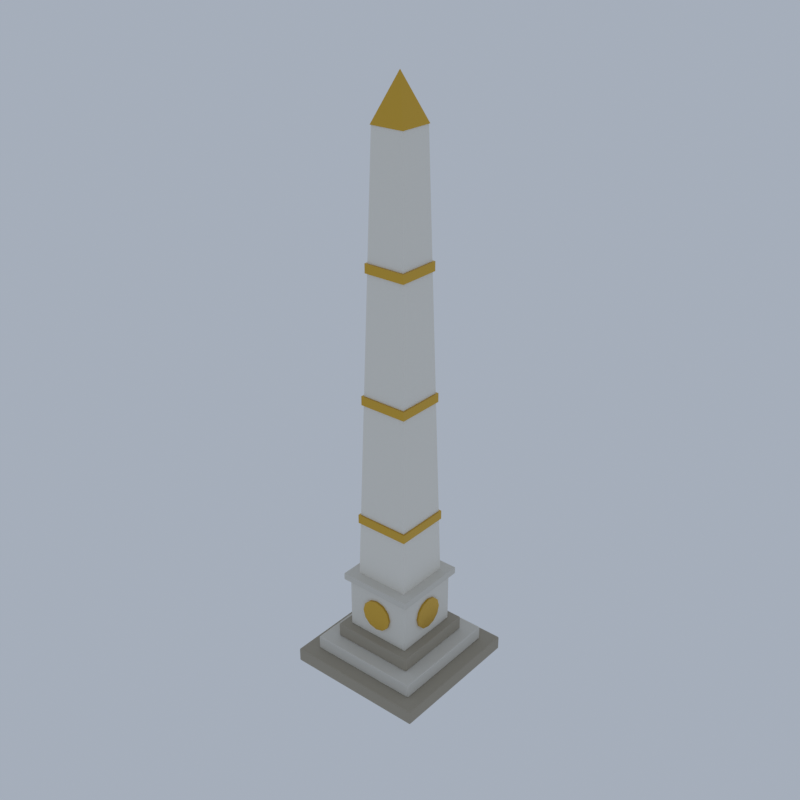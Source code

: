 # Source: C23_obelisk.blend  (saved by Blender 5.2.45; exported with 4.5.12 LTS)
import bpy
from mathutils import Matrix  # noqa: F401  (used for matrix-valued properties, if any)

bpy.ops.wm.read_factory_settings(use_empty=True)
scene = bpy.context.scene
scene.name = 'Scene'

# ---- collections
col_collection = bpy.data.collections.new('Collection'); scene.collection.children.link(col_collection)

# ---- materials (node trees are filled in below, after node groups)
mat_ashlar_dark_limestone = bpy.data.materials.new('ashlar_dark|Limestone')
mat_ashlar_dark_limestone.diffuse_color = (0.3787, 0.3392, 0.2674, 1.0)
mat_castle_limestone = bpy.data.materials.new('castle|Limestone')
mat_castle_limestone.diffuse_color = (0.68, 0.6524, 0.586, 1.0)
mat_marble_marble = bpy.data.materials.new('marble|Marble')
mat_marble_marble.diffuse_color = (0.7667, 0.7372, 0.6661, 1.0)
mat_castle_trim_marble = bpy.data.materials.new('castle_trim|Marble')
mat_castle_trim_marble.diffuse_color = (0.8434, 0.8122, 0.7372, 1.0)
mat_gold_metal = bpy.data.materials.new('gold|Metal')
mat_gold_metal.diffuse_color = (0.68, 0.4205, 0.06191, 1.0)

# ---- material node trees
mat_ashlar_dark_limestone.use_nodes = True; mat_ashlar_dark_limestone.node_tree.nodes.clear()
_N = mat_ashlar_dark_limestone.node_tree.nodes; _L = mat_ashlar_dark_limestone.node_tree.links
n0 = _N.new('ShaderNodeBsdfPrincipled'); n0.name = 'Principled BSDF'; n0.location = (-200, 100)
n0.inputs[0].default_value = (0.3787, 0.3392, 0.2674, 1.0)
n0.inputs[2].default_value = 0.85
n0.inputs[10].default_value = 0.005
n1 = _N.new('ShaderNodeOutputMaterial'); n1.name = 'Material Output'; n1.location = (200, 100)
_L.new(n0.outputs[0], n1.inputs[0])
n1.is_active_output = True
mat_castle_limestone.use_nodes = True; mat_castle_limestone.node_tree.nodes.clear()
_N = mat_castle_limestone.node_tree.nodes; _L = mat_castle_limestone.node_tree.links
n0 = _N.new('ShaderNodeBsdfPrincipled'); n0.name = 'Principled BSDF'; n0.location = (-200, 100)
n0.inputs[0].default_value = (0.68, 0.6524, 0.586, 1.0)
n0.inputs[2].default_value = 0.8
n0.inputs[10].default_value = 0.005
n1 = _N.new('ShaderNodeOutputMaterial'); n1.name = 'Material Output'; n1.location = (200, 100)
_L.new(n0.outputs[0], n1.inputs[0])
n1.is_active_output = True
mat_marble_marble.use_nodes = True; mat_marble_marble.node_tree.nodes.clear()
_N = mat_marble_marble.node_tree.nodes; _L = mat_marble_marble.node_tree.links
n0 = _N.new('ShaderNodeBsdfPrincipled'); n0.name = 'Principled BSDF'; n0.location = (-200, 100)
n0.inputs[0].default_value = (0.7667, 0.7372, 0.6661, 1.0)
n0.inputs[2].default_value = 0.4
n0.inputs[10].default_value = 0.005
n1 = _N.new('ShaderNodeOutputMaterial'); n1.name = 'Material Output'; n1.location = (200, 100)
_L.new(n0.outputs[0], n1.inputs[0])
n1.is_active_output = True
mat_castle_trim_marble.use_nodes = True; mat_castle_trim_marble.node_tree.nodes.clear()
_N = mat_castle_trim_marble.node_tree.nodes; _L = mat_castle_trim_marble.node_tree.links
n0 = _N.new('ShaderNodeBsdfPrincipled'); n0.name = 'Principled BSDF'; n0.location = (-200, 100)
n0.inputs[0].default_value = (0.8434, 0.8122, 0.7372, 1.0)
n0.inputs[10].default_value = 0.005
n1 = _N.new('ShaderNodeOutputMaterial'); n1.name = 'Material Output'; n1.location = (200, 100)
_L.new(n0.outputs[0], n1.inputs[0])
n1.is_active_output = True
mat_gold_metal.use_nodes = True; mat_gold_metal.node_tree.nodes.clear()
_N = mat_gold_metal.node_tree.nodes; _L = mat_gold_metal.node_tree.links
n0 = _N.new('ShaderNodeBsdfPrincipled'); n0.name = 'Principled BSDF'; n0.location = (-200, 100)
n0.inputs[0].default_value = (0.68, 0.4205, 0.06191, 1.0)
n0.inputs[1].default_value = 1.0
n0.inputs[2].default_value = 0.25
n0.inputs[10].default_value = 0.005
n1 = _N.new('ShaderNodeOutputMaterial'); n1.name = 'Material Output'; n1.location = (200, 100)
_L.new(n0.outputs[0], n1.inputs[0])
n1.is_active_output = True

# ---- world
world_world = bpy.data.worlds.new('World'); scene.world = world_world
world_world.use_nodes = True; world_world.node_tree.nodes.clear()
_N = world_world.node_tree.nodes; _L = world_world.node_tree.links
n0 = _N.new('ShaderNodeOutputWorld'); n0.name = 'World Output'; n0.location = (200, 100)
n1 = _N.new('ShaderNodeBackground'); n1.name = 'Background'; n1.location = (-200, 100)
n1.inputs[0].default_value = (0.42, 0.47, 0.55, 1.0)
n1.inputs[1].default_value = 0.9
_L.new(n1.outputs[0], n0.inputs[0])
n0.is_active_output = True
world_world.color = (0.05088, 0.05088, 0.05088)
world_world.sun_shadow_jitter_overblur = 0.0

# ---- meshes
me_obelisk = bpy.data.meshes.new('obelisk')
me_obelisk.from_pydata([(-3.94, -3.94, 0.0), (-3.94, -4.0, 0.06), (-4.0, -3.94, 0.06), (-3.94, -3.982, 0.01757), (-3.975, -3.975, 0.02536), (-3.982, -3.982, 0.06), (-3.982, -3.94, 0.01757), (-3.94, -4.0, 0.74), (-3.94, -3.94, 0.8), (-4.0, -3.94, 0.74), (-3.94, -3.982, 0.7824), (-3.975, -3.975, 0.7746), (-3.982, -3.94, 0.7824), (-3.982, -3.982, 0.74), (-3.94, 3.94, 0.0), (-4.0, 3.94, 0.06), (-3.94, 4.0, 0.06), (-3.982, 3.94, 0.01757), (-3.975, 3.975, 0.02536), (-3.982, 3.982, 0.06), (-3.94, 3.982, 0.01757), (-3.94, 3.94, 0.8), (-3.94, 4.0, 0.74), (-4.0, 3.94, 0.74), (-3.94, 3.982, 0.7824), (-3.975, 3.975, 0.7746), (-3.982, 3.982, 0.74), (-3.982, 3.94, 0.7824), (3.94, -3.94, 0.0), (4.0, -3.94, 0.06), (3.94, -4.0, 0.06), (3.982, -3.94, 0.01757), (3.975, -3.975, 0.02536), (3.982, -3.982, 0.06), (3.94, -3.982, 0.01757), (3.94, -3.94, 0.8), (3.94, -4.0, 0.74), (4.0, -3.94, 0.74), (3.94, -3.982, 0.7824), (3.975, -3.975, 0.7746), (3.982, -3.982, 0.74), (3.982, -3.94, 0.7824), (3.94, 3.94, 0.0), (3.94, 4.0, 0.06), (4.0, 3.94, 0.06), (3.94, 3.982, 0.01757), (3.975, 3.975, 0.02536), (3.982, 3.982, 0.06), (3.982, 3.94, 0.01757), (3.94, 3.94, 0.8), (4.0, 3.94, 0.74), (3.94, 4.0, 0.74), (3.982, 3.94, 0.7824), (3.975, 3.975, 0.7746), (3.982, 3.982, 0.74), (3.94, 3.982, 0.7824), (-3.14, -3.14, 0.8), (-3.14, -3.2, 0.86), (-3.2, -3.14, 0.86), (-3.14, -3.182, 0.8176), (-3.175, -3.175, 0.8254), (-3.182, -3.182, 0.86), (-3.182, -3.14, 0.8176), (-3.14, -3.2, 1.54), (-3.14, -3.14, 1.6), (-3.2, -3.14, 1.54), (-3.14, -3.182, 1.582), (-3.175, -3.175, 1.575), (-3.182, -3.14, 1.582), (-3.182, -3.182, 1.54), (-3.14, 3.14, 0.8), (-3.2, 3.14, 0.86), (-3.14, 3.2, 0.86), (-3.182, 3.14, 0.8176), (-3.175, 3.175, 0.8254), (-3.182, 3.182, 0.86), (-3.14, 3.182, 0.8176), (-3.14, 3.14, 1.6), (-3.14, 3.2, 1.54), (-3.2, 3.14, 1.54), (-3.14, 3.182, 1.582), (-3.175, 3.175, 1.575), (-3.182, 3.182, 1.54), (-3.182, 3.14, 1.582), (3.14, -3.14, 0.8), (3.2, -3.14, 0.86), (3.14, -3.2, 0.86), (3.182, -3.14, 0.8176), (3.175, -3.175, 0.8254), (3.182, -3.182, 0.86), (3.14, -3.182, 0.8176), (3.14, -3.14, 1.6), (3.14, -3.2, 1.54), (3.2, -3.14, 1.54), (3.14, -3.182, 1.582), (3.175, -3.175, 1.575), (3.182, -3.182, 1.54), (3.182, -3.14, 1.582), (3.14, 3.14, 0.8), (3.14, 3.2, 0.86), (3.2, 3.14, 0.86), (3.14, 3.182, 0.8176), (3.175, 3.175, 0.8254), (3.182, 3.182, 0.86), (3.182, 3.14, 0.8176), (3.14, 3.14, 1.6), (3.2, 3.14, 1.54), (3.14, 3.2, 1.54), (3.182, 3.14, 1.582), (3.175, 3.175, 1.575), (3.182, 3.182, 1.54), (3.14, 3.182, 1.582), (-2.34, -2.34, 1.6), (-2.34, -2.4, 1.66), (-2.4, -2.34, 1.66), (-2.34, -2.382, 1.618), (-2.375, -2.375, 1.625), (-2.382, -2.382, 1.66), (-2.382, -2.34, 1.618), (-2.34, -2.4, 2.34), (-2.34, -2.34, 2.4), (-2.4, -2.34, 2.34), (-2.34, -2.382, 2.382), (-2.375, -2.375, 2.375), (-2.382, -2.34, 2.382), (-2.382, -2.382, 2.34), (-2.34, 2.34, 1.6), (-2.4, 2.34, 1.66), (-2.34, 2.4, 1.66), (-2.382, 2.34, 1.618), (-2.375, 2.375, 1.625), (-2.382, 2.382, 1.66), (-2.34, 2.382, 1.618), (-2.34, 2.34, 2.4), (-2.34, 2.4, 2.34), (-2.4, 2.34, 2.34), (-2.34, 2.382, 2.382), (-2.375, 2.375, 2.375), (-2.382, 2.382, 2.34), (-2.382, 2.34, 2.382), (2.34, -2.34, 1.6), (2.4, -2.34, 1.66), (2.34, -2.4, 1.66), (2.382, -2.34, 1.618), (2.375, -2.375, 1.625), (2.382, -2.382, 1.66), (2.34, -2.382, 1.618), (2.34, -2.34, 2.4), (2.34, -2.4, 2.34), (2.4, -2.34, 2.34), (2.34, -2.382, 2.382), (2.375, -2.375, 2.375), (2.382, -2.382, 2.34), (2.382, -2.34, 2.382), (2.34, 2.34, 1.6), (2.34, 2.4, 1.66), (2.4, 2.34, 1.66), (2.34, 2.382, 1.618), (2.375, 2.375, 1.625), (2.382, 2.382, 1.66), (2.382, 2.34, 1.618), (2.34, 2.34, 2.4), (2.4, 2.34, 2.34), (2.34, 2.4, 2.34), (2.382, 2.34, 2.382), (2.375, 2.375, 2.375), (2.382, 2.382, 2.34), (2.34, 2.382, 2.382), (-1.85, -1.85, 2.4), (-1.85, -1.9, 2.45), (-1.9, -1.85, 2.45), (-1.85, -1.885, 2.415), (-1.879, -1.879, 2.421), (-1.885, -1.885, 2.45), (-1.885, -1.85, 2.415), (-1.85, -1.9, 5.35), (-1.85, -1.85, 5.4), (-1.9, -1.85, 5.35), (-1.85, -1.885, 5.385), (-1.879, -1.879, 5.379), (-1.885, -1.85, 5.385), (-1.885, -1.885, 5.35), (-1.85, 1.85, 2.4), (-1.9, 1.85, 2.45), (-1.85, 1.9, 2.45), (-1.885, 1.85, 2.415), (-1.879, 1.879, 2.421), (-1.885, 1.885, 2.45), (-1.85, 1.885, 2.415), (-1.85, 1.85, 5.4), (-1.85, 1.9, 5.35), (-1.9, 1.85, 5.35), (-1.85, 1.885, 5.385), (-1.879, 1.879, 5.379), (-1.885, 1.885, 5.35), (-1.885, 1.85, 5.385), (1.85, -1.85, 2.4), (1.9, -1.85, 2.45), (1.85, -1.9, 2.45), (1.885, -1.85, 2.415), (1.879, -1.879, 2.421), (1.885, -1.885, 2.45), (1.85, -1.885, 2.415), (1.85, -1.85, 5.4), (1.85, -1.9, 5.35), (1.9, -1.85, 5.35), (1.85, -1.885, 5.385), (1.879, -1.879, 5.379), (1.885, -1.885, 5.35), (1.885, -1.85, 5.385), (1.85, 1.85, 2.4), (1.85, 1.9, 2.45), (1.9, 1.85, 2.45), (1.85, 1.885, 2.415), (1.879, 1.879, 2.421), (1.885, 1.885, 2.45), (1.885, 1.85, 2.415), (1.85, 1.85, 5.4), (1.9, 1.85, 5.35), (1.85, 1.9, 5.35), (1.885, 1.85, 5.385), (1.879, 1.879, 5.379), (1.885, 1.885, 5.35), (1.85, 1.885, 5.385), (-2.11, -2.11, 5.4), (-2.11, -2.15, 5.44), (-2.15, -2.11, 5.44), (-2.11, -2.138, 5.412), (-2.133, -2.133, 5.417), (-2.138, -2.138, 5.44), (-2.138, -2.11, 5.412), (-2.11, -2.15, 5.76), (-2.11, -2.11, 5.8), (-2.15, -2.11, 5.76), (-2.11, -2.138, 5.788), (-2.133, -2.133, 5.783), (-2.138, -2.11, 5.788), (-2.138, -2.138, 5.76), (-2.11, 2.11, 5.4), (-2.15, 2.11, 5.44), (-2.11, 2.15, 5.44), (-2.138, 2.11, 5.412), (-2.133, 2.133, 5.417), (-2.138, 2.138, 5.44), (-2.11, 2.138, 5.412), (-2.11, 2.11, 5.8), (-2.11, 2.15, 5.76), (-2.15, 2.11, 5.76), (-2.11, 2.138, 5.788), (-2.133, 2.133, 5.783), (-2.138, 2.138, 5.76), (-2.138, 2.11, 5.788), (2.11, -2.11, 5.4), (2.15, -2.11, 5.44), (2.11, -2.15, 5.44), (2.138, -2.11, 5.412), (2.133, -2.133, 5.417), (2.138, -2.138, 5.44), (2.11, -2.138, 5.412), (2.11, -2.11, 5.8), (2.11, -2.15, 5.76), (2.15, -2.11, 5.76), (2.11, -2.138, 5.788), (2.133, -2.133, 5.783), (2.138, -2.138, 5.76), (2.138, -2.11, 5.788), (2.11, 2.11, 5.4), (2.11, 2.15, 5.44), (2.15, 2.11, 5.44), (2.11, 2.138, 5.412), (2.133, 2.133, 5.417), (2.138, 2.138, 5.44), (2.138, 2.11, 5.412), (2.11, 2.11, 5.8), (2.15, 2.11, 5.76), (2.11, 2.15, 5.76), (2.138, 2.11, 5.788), (2.133, 2.133, 5.783), (2.138, 2.138, 5.76), (2.11, 2.138, 5.788), (0.0, 0.0, 5.8), (1.556, 1.556, 5.8), (-1.556, 1.556, 5.8), (-1.556, -1.556, 5.8), (1.556, -1.556, 5.8), (0.9192, 0.9192, 30.0), (-0.9192, 0.9192, 30.0), (-0.9192, -0.9192, 30.0), (0.9192, -0.9192, 30.0), (0.0, 0.0, 30.0), (0.9617, 0.9617, 30.0), (-0.9617, 0.9617, 30.0), (-0.9617, -0.9617, 30.0), (0.9617, -0.9617, 30.0), (0.0, 0.0, 32.4), (0.0, 0.0, 9.0), (1.556, 1.556, 9.0), (-1.556, 1.556, 9.0), (-1.556, -1.556, 9.0), (1.556, -1.556, 9.0), (1.556, 1.556, 9.5), (-1.556, 1.556, 9.5), (-1.556, -1.556, 9.5), (1.556, -1.556, 9.5), (0.0, 0.0, 9.5), (0.0, 0.0, 16.0), (1.372, 1.372, 16.0), (-1.372, 1.372, 16.0), (-1.372, -1.372, 16.0), (1.372, -1.372, 16.0), (1.372, 1.372, 16.5), (-1.372, 1.372, 16.5), (-1.372, -1.372, 16.5), (1.372, -1.372, 16.5), (0.0, 0.0, 16.5), (0.0, 0.0, 23.0), (1.188, 1.188, 23.0), (-1.188, 1.188, 23.0), (-1.188, -1.188, 23.0), (1.188, -1.188, 23.0), (1.188, 1.188, 23.5), (-1.188, 1.188, 23.5), (-1.188, -1.188, 23.5), (1.188, -1.188, 23.5), (0.0, 0.0, 23.5), (0.0, -1.9, 4.8), (0.0, -2.02, 4.8), (0.45, -1.9, 4.679), (0.45, -2.02, 4.679), (0.7794, -1.9, 4.35), (0.7794, -2.02, 4.35), (0.9, -1.9, 3.9), (0.9, -2.02, 3.9), (0.7794, -1.9, 3.45), (0.7794, -2.02, 3.45), (0.45, -1.9, 3.121), (0.45, -2.02, 3.121), (0.0, -1.9, 3.0), (0.0, -2.02, 3.0), (-0.45, -1.9, 3.121), (-0.45, -2.02, 3.121), (-0.7794, -1.9, 3.45), (-0.7794, -2.02, 3.45), (-0.9, -1.9, 3.9), (-0.9, -2.02, 3.9), (-0.7794, -1.9, 4.35), (-0.7794, -2.02, 4.35), (-0.45, -1.9, 4.679), (-0.45, -2.02, 4.679), (-3.439e-15, 1.9, 4.8), (-1.049e-08, 2.02, 4.8), (-0.45, 1.9, 4.679), (-0.45, 2.02, 4.679), (-0.7794, 1.9, 4.35), (-0.7794, 2.02, 4.35), (-0.9, 1.9, 3.9), (-0.9, 2.02, 3.9), (-0.7794, 1.9, 3.45), (-0.7794, 2.02, 3.45), (-0.45, 1.9, 3.121), (-0.45, 2.02, 3.121), (3.439e-15, 1.9, 3.0), (-1.049e-08, 2.02, 3.0), (0.45, 1.9, 3.121), (0.45, 2.02, 3.121), (0.7794, 1.9, 3.45), (0.7794, 2.02, 3.45), (0.9, 1.9, 3.9), (0.9, 2.02, 3.9), (0.7794, 1.9, 4.35), (0.7794, 2.02, 4.35), (0.45, 1.9, 4.679), (0.45, 2.02, 4.679), (-1.9, 1.72e-15, 4.8), (-2.02, 5.245e-09, 4.8), (-1.9, -0.45, 4.679), (-2.02, -0.45, 4.679), (-1.9, -0.7794, 4.35), (-2.02, -0.7794, 4.35), (-1.9, -0.9, 3.9), (-2.02, -0.9, 3.9), (-1.9, -0.7794, 3.45), (-2.02, -0.7794, 3.45), (-1.9, -0.45, 3.121), (-2.02, -0.45, 3.121), (-1.9, -1.72e-15, 3.0), (-2.02, 5.245e-09, 3.0), (-1.9, 0.45, 3.121), (-2.02, 0.45, 3.121), (-1.9, 0.7794, 3.45), (-2.02, 0.7794, 3.45), (-1.9, 0.9, 3.9), (-2.02, 0.9, 3.9), (-1.9, 0.7794, 4.35), (-2.02, 0.7794, 4.35), (-1.9, 0.45, 4.679), (-2.02, 0.45, 4.679), (1.9, 1.72e-15, 4.8), (2.02, 5.245e-09, 4.8), (1.9, 0.45, 4.679), (2.02, 0.45, 4.679), (1.9, 0.7794, 4.35), (2.02, 0.7794, 4.35), (1.9, 0.9, 3.9), (2.02, 0.9, 3.9), (1.9, 0.7794, 3.45), (2.02, 0.7794, 3.45), (1.9, 0.45, 3.121), (2.02, 0.45, 3.121), (1.9, -1.72e-15, 3.0), (2.02, 5.245e-09, 3.0), (1.9, -0.45, 3.121), (2.02, -0.45, 3.121), (1.9, -0.7794, 3.45), (2.02, -0.7794, 3.45), (1.9, -0.9, 3.9), (2.02, -0.9, 3.9), (1.9, -0.7794, 4.35), (2.02, -0.7794, 4.35), (1.9, -0.45, 4.679), (2.02, -0.45, 4.679)], [], [(0, 3, 4, 6), (1, 5, 4, 3), (2, 6, 4, 5), (7, 10, 11, 13), (8, 12, 11, 10), (9, 13, 11, 12), (14, 17, 18, 20), (15, 19, 18, 17), (16, 20, 18, 19), (21, 24, 25, 27), (22, 26, 25, 24), (23, 27, 25, 26), (28, 31, 32, 34), (29, 33, 32, 31), (30, 34, 32, 33), (35, 38, 39, 41), (36, 40, 39, 38), (37, 41, 39, 40), (42, 45, 46, 48), (43, 47, 46, 45), (44, 48, 46, 47), (49, 52, 53, 55), (50, 54, 53, 52), (51, 55, 53, 54), (14, 0, 6, 17), (17, 6, 2, 15), (1, 7, 13, 5), (5, 13, 9, 2), (8, 21, 27, 12), (12, 27, 23, 9), (22, 16, 19, 26), (26, 19, 15, 23), (42, 14, 20, 45), (45, 20, 16, 43), (21, 49, 55, 24), (24, 55, 51, 22), (50, 44, 47, 54), (54, 47, 43, 51), (28, 42, 48, 31), (31, 48, 44, 29), (49, 35, 41, 52), (52, 41, 37, 50), (36, 30, 33, 40), (40, 33, 29, 37), (0, 28, 34, 3), (3, 34, 30, 1), (35, 8, 10, 38), (38, 10, 7, 36), (14, 42, 28, 0), (2, 9, 23, 15), (30, 36, 7, 1), (49, 21, 8, 35), (16, 22, 51, 43), (44, 50, 37, 29), (56, 59, 60, 62), (57, 61, 60, 59), (58, 62, 60, 61), (63, 66, 67, 69), (64, 68, 67, 66), (65, 69, 67, 68), (70, 73, 74, 76), (71, 75, 74, 73), (72, 76, 74, 75), (77, 80, 81, 83), (78, 82, 81, 80), (79, 83, 81, 82), (84, 87, 88, 90), (85, 89, 88, 87), (86, 90, 88, 89), (91, 94, 95, 97), (92, 96, 95, 94), (93, 97, 95, 96), (98, 101, 102, 104), (99, 103, 102, 101), (100, 104, 102, 103), (105, 108, 109, 111), (106, 110, 109, 108), (107, 111, 109, 110), (70, 56, 62, 73), (73, 62, 58, 71), (57, 63, 69, 61), (61, 69, 65, 58), (64, 77, 83, 68), (68, 83, 79, 65), (78, 72, 75, 82), (82, 75, 71, 79), (98, 70, 76, 101), (101, 76, 72, 99), (77, 105, 111, 80), (80, 111, 107, 78), (106, 100, 103, 110), (110, 103, 99, 107), (84, 98, 104, 87), (87, 104, 100, 85), (105, 91, 97, 108), (108, 97, 93, 106), (92, 86, 89, 96), (96, 89, 85, 93), (56, 84, 90, 59), (59, 90, 86, 57), (91, 64, 66, 94), (94, 66, 63, 92), (70, 98, 84, 56), (58, 65, 79, 71), (86, 92, 63, 57), (105, 77, 64, 91), (72, 78, 107, 99), (100, 106, 93, 85), (112, 115, 116, 118), (113, 117, 116, 115), (114, 118, 116, 117), (119, 122, 123, 125), (120, 124, 123, 122), (121, 125, 123, 124), (126, 129, 130, 132), (127, 131, 130, 129), (128, 132, 130, 131), (133, 136, 137, 139), (134, 138, 137, 136), (135, 139, 137, 138), (140, 143, 144, 146), (141, 145, 144, 143), (142, 146, 144, 145), (147, 150, 151, 153), (148, 152, 151, 150), (149, 153, 151, 152), (154, 157, 158, 160), (155, 159, 158, 157), (156, 160, 158, 159), (161, 164, 165, 167), (162, 166, 165, 164), (163, 167, 165, 166), (126, 112, 118, 129), (129, 118, 114, 127), (113, 119, 125, 117), (117, 125, 121, 114), (120, 133, 139, 124), (124, 139, 135, 121), (134, 128, 131, 138), (138, 131, 127, 135), (154, 126, 132, 157), (157, 132, 128, 155), (133, 161, 167, 136), (136, 167, 163, 134), (162, 156, 159, 166), (166, 159, 155, 163), (140, 154, 160, 143), (143, 160, 156, 141), (161, 147, 153, 164), (164, 153, 149, 162), (148, 142, 145, 152), (152, 145, 141, 149), (112, 140, 146, 115), (115, 146, 142, 113), (147, 120, 122, 150), (150, 122, 119, 148), (126, 154, 140, 112), (114, 121, 135, 127), (142, 148, 119, 113), (161, 133, 120, 147), (128, 134, 163, 155), (156, 162, 149, 141), (168, 171, 172, 174), (169, 173, 172, 171), (170, 174, 172, 173), (175, 178, 179, 181), (176, 180, 179, 178), (177, 181, 179, 180), (182, 185, 186, 188), (183, 187, 186, 185), (184, 188, 186, 187), (189, 192, 193, 195), (190, 194, 193, 192), (191, 195, 193, 194), (196, 199, 200, 202), (197, 201, 200, 199), (198, 202, 200, 201), (203, 206, 207, 209), (204, 208, 207, 206), (205, 209, 207, 208), (210, 213, 214, 216), (211, 215, 214, 213), (212, 216, 214, 215), (217, 220, 221, 223), (218, 222, 221, 220), (219, 223, 221, 222), (182, 168, 174, 185), (185, 174, 170, 183), (169, 175, 181, 173), (173, 181, 177, 170), (176, 189, 195, 180), (180, 195, 191, 177), (190, 184, 187, 194), (194, 187, 183, 191), (210, 182, 188, 213), (213, 188, 184, 211), (189, 217, 223, 192), (192, 223, 219, 190), (218, 212, 215, 222), (222, 215, 211, 219), (196, 210, 216, 199), (199, 216, 212, 197), (217, 203, 209, 220), (220, 209, 205, 218), (204, 198, 201, 208), (208, 201, 197, 205), (168, 196, 202, 171), (171, 202, 198, 169), (203, 176, 178, 206), (206, 178, 175, 204), (182, 210, 196, 168), (170, 177, 191, 183), (198, 204, 175, 169), (217, 189, 176, 203), (184, 190, 219, 211), (212, 218, 205, 197), (224, 227, 228, 230), (225, 229, 228, 227), (226, 230, 228, 229), (231, 234, 235, 237), (232, 236, 235, 234), (233, 237, 235, 236), (238, 241, 242, 244), (239, 243, 242, 241), (240, 244, 242, 243), (245, 248, 249, 251), (246, 250, 249, 248), (247, 251, 249, 250), (252, 255, 256, 258), (253, 257, 256, 255), (254, 258, 256, 257), (259, 262, 263, 265), (260, 264, 263, 262), (261, 265, 263, 264), (266, 269, 270, 272), (267, 271, 270, 269), (268, 272, 270, 271), (273, 276, 277, 279), (274, 278, 277, 276), (275, 279, 277, 278), (238, 224, 230, 241), (241, 230, 226, 239), (225, 231, 237, 229), (229, 237, 233, 226), (232, 245, 251, 236), (236, 251, 247, 233), (246, 240, 243, 250), (250, 243, 239, 247), (266, 238, 244, 269), (269, 244, 240, 267), (245, 273, 279, 248), (248, 279, 275, 246), (274, 268, 271, 278), (278, 271, 267, 275), (252, 266, 272, 255), (255, 272, 268, 253), (273, 259, 265, 276), (276, 265, 261, 274), (260, 254, 257, 264), (264, 257, 253, 261), (224, 252, 258, 227), (227, 258, 254, 225), (259, 232, 234, 262), (262, 234, 231, 260), (238, 266, 252, 224), (226, 233, 247, 239), (254, 260, 231, 225), (273, 245, 232, 259), (240, 246, 275, 267), (268, 274, 261, 253), (280, 282, 281), (280, 283, 282), (280, 284, 283), (280, 281, 284), (281, 282, 286, 285), (282, 283, 287, 286), (283, 284, 288, 287), (284, 281, 285, 288), (285, 286, 289), (286, 287, 289), (287, 288, 289), (288, 285, 289), (289, 291, 290), (289, 292, 291), (289, 293, 292), (289, 290, 293), (290, 291, 294), (291, 292, 294), (292, 293, 294), (293, 290, 294), (295, 297, 296), (295, 298, 297), (295, 299, 298), (295, 296, 299), (296, 297, 301, 300), (297, 298, 302, 301), (298, 299, 303, 302), (299, 296, 300, 303), (300, 301, 304), (301, 302, 304), (302, 303, 304), (303, 300, 304), (305, 307, 306), (305, 308, 307), (305, 309, 308), (305, 306, 309), (306, 307, 311, 310), (307, 308, 312, 311), (308, 309, 313, 312), (309, 306, 310, 313), (310, 311, 314), (311, 312, 314), (312, 313, 314), (313, 310, 314), (315, 317, 316), (315, 318, 317), (315, 319, 318), (315, 316, 319), (316, 317, 321, 320), (317, 318, 322, 321), (318, 319, 323, 322), (319, 316, 320, 323), (320, 321, 324), (321, 322, 324), (322, 323, 324), (323, 320, 324), (325, 326, 328, 327), (327, 328, 330, 329), (329, 330, 332, 331), (331, 332, 334, 333), (333, 334, 336, 335), (335, 336, 338, 337), (337, 338, 340, 339), (339, 340, 342, 341), (341, 342, 344, 343), (343, 344, 346, 345), (328, 326, 348, 346, 344, 342, 340, 338, 336, 334, 332, 330), (345, 346, 348, 347), (347, 348, 326, 325), (325, 327, 329, 331, 333, 335, 337, 339, 341, 343, 345, 347), (349, 350, 352, 351), (351, 352, 354, 353), (353, 354, 356, 355), (355, 356, 358, 357), (357, 358, 360, 359), (359, 360, 362, 361), (361, 362, 364, 363), (363, 364, 366, 365), (365, 366, 368, 367), (367, 368, 370, 369), (352, 350, 372, 370, 368, 366, 364, 362, 360, 358, 356, 354), (369, 370, 372, 371), (371, 372, 350, 349), (349, 351, 353, 355, 357, 359, 361, 363, 365, 367, 369, 371), (373, 374, 376, 375), (375, 376, 378, 377), (377, 378, 380, 379), (379, 380, 382, 381), (381, 382, 384, 383), (383, 384, 386, 385), (385, 386, 388, 387), (387, 388, 390, 389), (389, 390, 392, 391), (391, 392, 394, 393), (376, 374, 396, 394, 392, 390, 388, 386, 384, 382, 380, 378), (393, 394, 396, 395), (395, 396, 374, 373), (373, 375, 377, 379, 381, 383, 385, 387, 389, 391, 393, 395), (397, 398, 400, 399), (399, 400, 402, 401), (401, 402, 404, 403), (403, 404, 406, 405), (405, 406, 408, 407), (407, 408, 410, 409), (409, 410, 412, 411), (411, 412, 414, 413), (413, 414, 416, 415), (415, 416, 418, 417), (400, 398, 420, 418, 416, 414, 412, 410, 408, 406, 404, 402), (417, 418, 420, 419), (419, 420, 398, 397), (397, 399, 401, 403, 405, 407, 409, 411, 413, 415, 417, 419)])
me_obelisk.polygons.foreach_set('use_smooth', [True] * 382)
me_obelisk.polygons.foreach_set('material_index', [0, 0, 0, 0, 0, 0, 0, 0, 0, 0, 0, 0, 0, 0, 0, 0, 0, 0, 0, 0, 0, 0, 0, 0, 0, 0, 0, 0, 0, 0, 0, 0, 0, 0, 0, 0, 0, 0, 0, 0, 0, 0, 0, 0, 0, 0, 0, 0, 0, 0, 0, 0, 0, 0, 1, 1, 1, 1, 1, 1, 1, 1, 1, 1, 1, 1, 1, 1, 1, 1, 1, 1, 1, 1, 1, 1, 1, 1, 1, 1, 1, 1, 1, 1, 1, 1, 1, 1, 1, 1, 1, 1, 1, 1, 1, 1, 1, 1, 1, 1, 1, 1, 1, 1, 1, 1, 1, 1, 0, 0, 0, 0, 0, 0, 0, 0, 0, 0, 0, 0, 0, 0, 0, 0, 0, 0, 0, 0, 0, 0, 0, 0, 0, 0, 0, 0, 0, 0, 0, 0, 0, 0, 0, 0, 0, 0, 0, 0, 0, 0, 0, 0, 0, 0, 0, 0, 0, 0, 0, 0, 0, 0, 2, 2, 2, 2, 2, 2, 2, 2, 2, 2, 2, 2, 2, 2, 2, 2, 2, 2, 2, 2, 2, 2, 2, 2, 2, 2, 2, 2, 2, 2, 2, 2, 2, 2, 2, 2, 2, 2, 2, 2, 2, 2, 2, 2, 2, 2, 2, 2, 2, 2, 2, 2, 2, 2, 1, 1, 1, 1, 1, 1, 1, 1, 1, 1, 1, 1, 1, 1, 1, 1, 1, 1, 1, 1, 1, 1, 1, 1, 1, 1, 1, 1, 1, 1, 1, 1, 1, 1, 1, 1, 1, 1, 1, 1, 1, 1, 1, 1, 1, 1, 1, 1, 1, 1, 1, 1, 1, 1, 3, 3, 3, 3, 3, 3, 3, 3, 3, 3, 3, 3, 4, 4, 4, 4, 4, 4, 4, 4, 4, 4, 4, 4, 4, 4, 4, 4, 4, 4, 4, 4, 4, 4, 4, 4, 4, 4, 4, 4, 4, 4, 4, 4, 4, 4, 4, 4, 4, 4, 4, 4, 4, 4, 4, 4, 4, 4, 4, 4, 4, 4, 4, 4, 4, 4, 4, 4, 4, 4, 4, 4, 4, 4, 4, 4, 4, 4, 4, 4, 4, 4, 4, 4, 4, 4, 4, 4, 4, 4, 4, 4, 4, 4, 4, 4, 4, 4, 4, 4, 4, 4, 4, 4, 4, 4, 4, 4, 4, 4, 4, 4])
_k = set([(0, 14), (0, 28), (1, 7), (1, 30), (2, 9), (2, 15), (3, 4), (3, 34), (4, 5), (4, 6), (5, 13), (6, 17), (7, 36), (8, 21), (8, 35), (9, 23), (10, 11), (10, 38), (11, 12), (11, 13), (12, 27), (14, 42), (15, 23), (16, 22), (16, 43), (17, 18), (18, 19), (18, 20), (19, 26), (20, 45), (21, 49), (22, 51), (24, 25), (24, 55), (25, 26), (25, 27), (28, 42), (29, 37), (29, 44), (30, 36), (31, 32), (31, 48), (32, 33), (32, 34), (33, 40), (35, 49), (37, 50), (38, 39), (39, 40), (39, 41), (41, 52), (43, 51), (44, 50), (45, 46), (46, 47), (46, 48), (47, 54), (52, 53), (53, 54), (53, 55), (56, 70), (56, 84), (57, 63), (57, 86), (58, 65), (58, 71), (59, 60), (59, 90), (60, 61), (60, 62), (61, 69), (62, 73), (63, 92), (64, 77), (64, 91), (65, 79), (66, 67), (66, 94), (67, 68), (67, 69), (68, 83), (70, 98), (71, 79), (72, 78), (72, 99), (73, 74), (74, 75), (74, 76), (75, 82), (76, 101), (77, 105), (78, 107), (80, 81), (80, 111), (81, 82), (81, 83), (84, 98), (85, 93), (85, 100), (86, 92), (87, 88), (87, 104), (88, 89), (88, 90), (89, 96), (91, 105), (93, 106), (94, 95), (95, 96), (95, 97), (97, 108), (99, 107), (100, 106), (101, 102), (102, 103), (102, 104), (103, 110), (108, 109), (109, 110), (109, 111), (112, 126), (112, 140), (113, 119), (113, 142), (114, 121), (114, 127), (115, 116), (115, 146), (116, 117), (116, 118), (117, 125), (118, 129), (119, 148), (120, 133), (120, 147), (121, 135), (122, 123), (122, 150), (123, 124), (123, 125), (124, 139), (126, 154), (127, 135), (128, 134), (128, 155), (129, 130), (130, 131), (130, 132), (131, 138), (132, 157), (133, 161), (134, 163), (136, 137), (136, 167), (137, 138), (137, 139), (140, 154), (141, 149), (141, 156), (142, 148), (143, 144), (143, 160), (144, 145), (144, 146), (145, 152), (147, 161), (149, 162), (150, 151), (151, 152), (151, 153), (153, 164), (155, 163), (156, 162), (157, 158), (158, 159), (158, 160), (159, 166), (164, 165), (165, 166), (165, 167), (168, 182), (168, 196), (169, 175), (169, 198), (170, 177), (170, 183), (171, 172), (171, 202), (172, 173), (172, 174), (173, 181), (174, 185), (175, 204), (176, 189), (176, 203), (177, 191), (178, 179), (178, 206), (179, 180), (179, 181), (180, 195), (182, 210), (183, 191), (184, 190), (184, 211), (185, 186), (186, 187), (186, 188), (187, 194), (188, 213), (189, 217), (190, 219), (192, 193), (192, 223), (193, 194), (193, 195), (196, 210), (197, 205), (197, 212), (198, 204), (199, 200), (199, 216), (200, 201), (200, 202), (201, 208), (203, 217), (205, 218), (206, 207), (207, 208), (207, 209), (209, 220), (211, 219), (212, 218), (213, 214), (214, 215), (214, 216), (215, 222), (220, 221), (221, 222), (221, 223), (224, 238), (224, 252), (225, 231), (225, 254), (226, 233), (226, 239), (227, 228), (227, 258), (228, 229), (228, 230), (229, 237), (230, 241), (231, 260), (232, 245), (232, 259), (233, 247), (234, 235), (234, 262), (235, 236), (235, 237), (236, 251), (238, 266), (239, 247), (240, 246), (240, 267), (241, 242), (242, 243), (242, 244), (243, 250), (244, 269), (245, 273), (246, 275), (248, 249), (248, 279), (249, 250), (249, 251), (252, 266), (253, 261), (253, 268), (254, 260), (255, 256), (255, 272), (256, 257), (256, 258), (257, 264), (259, 273), (261, 274), (262, 263), (263, 264), (263, 265), (265, 276), (267, 275), (268, 274), (269, 270), (270, 271), (270, 272), (271, 278), (276, 277), (277, 278), (277, 279), (281, 282), (281, 284), (281, 285), (282, 283), (282, 286), (283, 284), (283, 287), (284, 288), (285, 286), (285, 288), (286, 287), (287, 288), (290, 291), (290, 293), (290, 294), (291, 292), (291, 294), (292, 293), (292, 294), (293, 294), (296, 297), (296, 299), (296, 300), (297, 298), (297, 301), (298, 299), (298, 302), (299, 303), (300, 301), (300, 303), (301, 302), (302, 303), (306, 307), (306, 309), (306, 310), (307, 308), (307, 311), (308, 309), (308, 312), (309, 313), (310, 311), (310, 313), (311, 312), (312, 313), (316, 317), (316, 319), (316, 320), (317, 318), (317, 321), (318, 319), (318, 322), (319, 323), (320, 321), (320, 323), (321, 322), (322, 323), (325, 326), (325, 327), (325, 347), (326, 328), (326, 348), (327, 328), (327, 329), (328, 330), (329, 330), (329, 331), (330, 332), (331, 332), (331, 333), (332, 334), (333, 334), (333, 335), (334, 336), (335, 336), (335, 337), (336, 338), (337, 338), (337, 339), (338, 340), (339, 340), (339, 341), (340, 342), (341, 342), (341, 343), (342, 344), (343, 344), (343, 345), (344, 346), (345, 346), (345, 347), (346, 348), (347, 348), (349, 350), (349, 351), (349, 371), (350, 352), (350, 372), (351, 352), (351, 353), (352, 354), (353, 354), (353, 355), (354, 356), (355, 356), (355, 357), (356, 358), (357, 358), (357, 359), (358, 360), (359, 360), (359, 361), (360, 362), (361, 362), (361, 363), (362, 364), (363, 364), (363, 365), (364, 366), (365, 366), (365, 367), (366, 368), (367, 368), (367, 369), (368, 370), (369, 370), (369, 371), (370, 372), (371, 372), (373, 374), (373, 375), (373, 395), (374, 376), (374, 396), (375, 376), (375, 377), (376, 378), (377, 378), (377, 379), (378, 380), (379, 380), (379, 381), (380, 382), (381, 382), (381, 383), (382, 384), (383, 384), (383, 385), (384, 386), (385, 386), (385, 387), (386, 388), (387, 388), (387, 389), (388, 390), (389, 390), (389, 391), (390, 392), (391, 392), (391, 393), (392, 394), (393, 394), (393, 395), (394, 396), (395, 396), (397, 398), (397, 399), (397, 419), (398, 400), (398, 420), (399, 400), (399, 401), (400, 402), (401, 402), (401, 403), (402, 404), (403, 404), (403, 405), (404, 406), (405, 406), (405, 407), (406, 408), (407, 408), (407, 409), (408, 410), (409, 410), (409, 411), (410, 412), (411, 412), (411, 413), (412, 414), (413, 414), (413, 415), (414, 416), (415, 416), (415, 417), (416, 418), (417, 418), (417, 419), (418, 420), (419, 420)])
me_obelisk.attributes.new('sharp_edge', 'BOOLEAN', 'EDGE').data.foreach_set('value', [ (min(e.vertices), max(e.vertices)) in _k for e in me_obelisk.edges])
me_obelisk.materials.append(mat_ashlar_dark_limestone)
me_obelisk.materials.append(mat_castle_limestone)
me_obelisk.materials.append(mat_marble_marble)
me_obelisk.materials.append(mat_castle_trim_marble)
me_obelisk.materials.append(mat_gold_metal)
me_obelisk.update()

# ---- objects
ob_obelisk = bpy.data.objects.new('obelisk', me_obelisk)

# ---- transforms, parenting, visibility, modifiers, constraints
ob_obelisk.location = (0.0, 0.0, 0.0)

# ---- collection membership
scene.collection.objects.link(ob_obelisk)

# ---- scene / render settings (as saved in the file)
scene.frame_start = 1; scene.frame_end = 250; scene.frame_set(1)
scene.render.engine = 'BLENDER_EEVEE_NEXT'
scene.render.resolution_x = 600
scene.render.resolution_y = 600
scene.render.bake_bias = 0.0
scene.render.bake_samples = 0
scene.render.compositor_device = 'GPU'
scene.eevee.taa_render_samples = 48
scene.eevee.use_volume_custom_range = False
scene.eevee.fast_gi_thickness_near = 0.1
scene.eevee.fast_gi_thickness_far = 0.0
scene.eevee.ray_tracing_options.screen_trace_thickness = 0.1
scene.view_settings.view_transform = 'Standard'
bpy.context.view_layer.update()

# ---- added for rendering (the .blend has no active camera): camera
cam_auto = bpy.data.cameras.new('AutoCamera')
cam_auto.lens = 50.0
cam_auto.sensor_width = 36.0
cam_auto.clip_end = 1000.0
ob_auto_camera = bpy.data.objects.new('AutoCamera', cam_auto)
scene.collection.objects.link(ob_auto_camera)
ob_auto_camera.location = (31.7523, -38.1028, 41.6019)
ob_auto_camera.rotation_euler = (1.09748, -7.21219e-08, 0.694738)
scene.camera = ob_auto_camera
bpy.context.view_layer.update()
